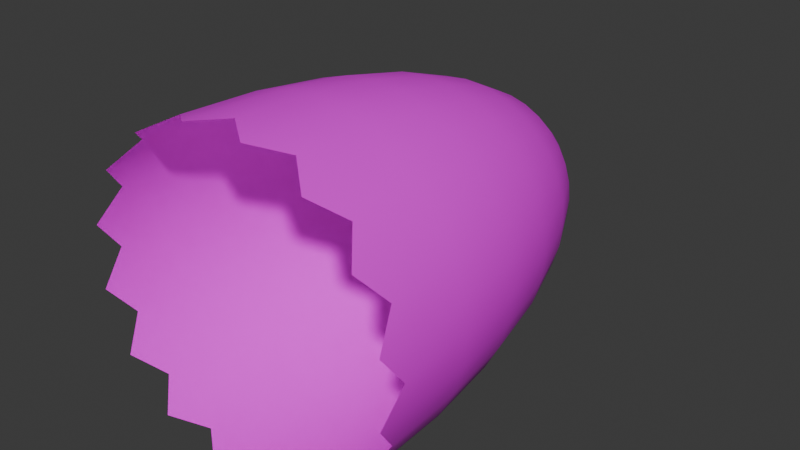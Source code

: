 # Source: foam.blend  (saved by Blender 4.2.66; exported with 4.5.12 LTS)
import bpy
from mathutils import Matrix  # noqa: F401  (used for matrix-valued properties, if any)

bpy.ops.wm.read_factory_settings(use_empty=True)
scene = bpy.context.scene
scene.name = 'Scene'

# ---- collections
col_collection = bpy.data.collections.new('Collection'); scene.collection.children.link(col_collection)

# ---- images (referenced by path relative to the original .blend; pixels are not part of the script)
import os
ASSET_DIR = os.environ.get("B2B_ASSET_DIR", "")  # directory of the original .blend (textures are referenced by path, not embedded)
HERE = os.path.dirname(os.path.abspath(__file__))  # packed textures are extracted next to this script under _unpacked/

def load_image(name, relpath, width, height, colorspace="sRGB"):
    """Load a texture the original file referenced (path relative to the .blend, or extracted next to this script)."""
    p = next((c for c in (os.path.join(HERE, relpath), os.path.join(ASSET_DIR, relpath)) if relpath and os.path.exists(c)), "")
    if p:
        img = bpy.data.images.load(p, check_existing=True)
        img.name = name
    else:  # same state as the original file: an image datablock whose file is absent (Cycles renders it pink)
        img = bpy.data.images.new(name, width, height)
        img.source = "FILE"
        img.filepath = "//" + (relpath or name)
    img.colorspace_settings.name = colorspace
    return img
img_untitled = load_image('Untitled', '', 1024, 1024, 'sRGB')

# ---- materials (node trees are filled in below, after node groups)
mat_material = bpy.data.materials.new('Material')

# ---- material node trees
mat_material.use_nodes = True; mat_material.node_tree.nodes.clear()
_N = mat_material.node_tree.nodes; _L = mat_material.node_tree.links
n0 = _N.new('ShaderNodeBsdfPrincipled'); n0.name = 'Principled BSDF'; n0.location = (10, 300)
n1 = _N.new('ShaderNodeOutputMaterial'); n1.name = 'Material Output'; n1.location = (300, 300)
n2 = _N.new('ShaderNodeTexImage'); n2.name = 'Image Texture'; n2.location = (-504, 186)
n2.image = img_untitled
_L.new(n0.outputs[0], n1.inputs[0])
_L.new(n2.outputs[0], n0.inputs[0])
n1.is_active_output = True

# ---- world
world_world = bpy.data.worlds.new('World'); scene.world = world_world
world_world.use_nodes = True; world_world.node_tree.nodes.clear()
_N = world_world.node_tree.nodes; _L = world_world.node_tree.links
n0 = _N.new('ShaderNodeOutputWorld'); n0.name = 'World Output'; n0.location = (300, 300)
n1 = _N.new('ShaderNodeBackground'); n1.name = 'Background'; n1.location = (10, 300)
n1.inputs[0].default_value = (0.05088, 0.05088, 0.05088, 1.0)
_L.new(n1.outputs[0], n0.inputs[0])
n0.is_active_output = True
world_world.color = (0.05088, 0.05088, 0.05088)
world_world.sun_shadow_jitter_overblur = 0.0

# ---- meshes
me_sphere = bpy.data.meshes.new('Sphere')
me_sphere.from_pydata([(6.802e-08, -1.0, 0.4034), (6.802e-08, -0.8049, 0.3956), (6.802e-08, -0.4444, 0.3354), (0.0787, -1.06, 0.3956), (0.07719, -0.8049, 0.388), (0.07271, -0.6173, 0.3655), (0.06544, -0.4444, 0.329), (0.05565, -0.2929, 0.2798), (0.04372, -0.1685, 0.2198), (0.03012, -0.07612, 0.1514), (0.01535, -0.01921, 0.07719), (0.1544, -1.0, 0.3727), (0.1514, -0.8049, 0.3655), (0.1426, -0.6173, 0.3443), (0.1284, -0.4444, 0.3099), (0.1092, -0.2929, 0.2635), (0.08577, -0.1685, 0.2071), (0.05908, -0.07612, 0.1426), (0.03012, -0.01921, 0.07271), (0.2241, -1.06, 0.3354), (0.2198, -0.8049, 0.329), (0.2071, -0.6173, 0.3099), (0.1863, -0.4444, 0.2789), (0.1585, -0.2929, 0.2372), (0.1245, -0.1685, 0.1863), (0.08577, -0.07612, 0.1284), (0.04372, -0.01921, 0.06544), (0.2852, -1.0, 0.2852), (0.2798, -0.8049, 0.2798), (0.2635, -0.6173, 0.2635), (0.2372, -0.4444, 0.2372), (0.2017, -0.2929, 0.2017), (0.1585, -0.1685, 0.1585), (0.1092, -0.07612, 0.1092), (0.05565, -0.01921, 0.05565), (0.3354, -1.06, 0.2241), (0.329, -0.8049, 0.2198), (0.3099, -0.6173, 0.2071), (0.2789, -0.4444, 0.1863), (0.2372, -0.2929, 0.1585), (0.1863, -0.1685, 0.1245), (0.1284, -0.07612, 0.08577), (0.06544, -0.01921, 0.04372), (0.3727, -1.0, 0.1544), (0.3655, -0.8049, 0.1514), (0.3443, -0.6173, 0.1426), (0.3099, -0.4444, 0.1284), (0.2635, -0.2929, 0.1092), (0.2071, -0.1685, 0.08577), (0.1426, -0.07612, 0.05908), (0.07271, -0.01921, 0.03012), (0.3956, -1.06, 0.0787), (0.388, -0.8049, 0.07719), (0.3655, -0.6173, 0.07271), (0.329, -0.4444, 0.06544), (0.2798, -0.2929, 0.05565), (0.2198, -0.1685, 0.04372), (0.1514, -0.07612, 0.03012), (0.07719, -0.01921, 0.01535), (0.4034, -1.0, -4.988e-08), (0.3956, -0.8049, -1.786e-08), (0.3727, -0.6173, 3.624e-08), (0.3354, -0.4444, 1.698e-10), (0.2852, -0.2929, 2.421e-08), (0.2241, -0.1685, 1.698e-10), (0.1544, -0.07612, 2.421e-08), (0.0787, -0.01921, 2.421e-08), (0.3956, -1.06, -0.0787), (0.388, -0.8049, -0.07719), (0.3655, -0.6173, -0.07271), (0.329, -0.4444, -0.06544), (0.2798, -0.2929, -0.05565), (0.2198, -0.1685, -0.04372), (0.1514, -0.07612, -0.03012), (0.07719, -0.01921, -0.01535), (0.3727, -1.0, -0.1544), (0.3655, -0.8049, -0.1514), (0.3443, -0.6173, -0.1426), (0.3099, -0.4444, -0.1284), (0.2635, -0.2929, -0.1092), (0.2071, -0.1685, -0.08577), (0.1426, -0.07612, -0.05908), (0.07271, -0.01921, -0.03012), (0.3354, -1.06, -0.2241), (0.329, -0.8049, -0.2198), (0.3099, -0.6173, -0.2071), (0.2789, -0.4444, -0.1863), (0.2372, -0.2929, -0.1585), (0.1863, -0.1685, -0.1245), (0.1284, -0.07612, -0.08577), (0.06544, -0.01921, -0.04372), (0.2852, -1.0, -0.2852), (0.2798, -0.8049, -0.2798), (0.2635, -0.6173, -0.2635), (0.2372, -0.4444, -0.2372), (0.2017, -0.2929, -0.2017), (0.1585, -0.1685, -0.1585), (0.1092, -0.07612, -0.1092), (0.05565, -0.01921, -0.05565), (0.2241, -1.06, -0.3354), (0.2198, -0.8049, -0.329), (0.2071, -0.6173, -0.3099), (0.1863, -0.4444, -0.2789), (0.1585, -0.2929, -0.2372), (0.1245, -0.1685, -0.1863), (0.08577, -0.07612, -0.1284), (0.04372, -0.01921, -0.06544), (0.1544, -1.0, -0.3727), (0.1514, -0.8049, -0.3655), (0.1426, -0.6173, -0.3443), (0.1284, -0.4444, -0.3099), (0.1092, -0.2929, -0.2635), (0.08577, -0.1685, -0.2071), (0.05908, -0.07612, -0.1426), (0.03012, -0.01921, -0.07271), (0.0787, -1.06, -0.3956), (0.07719, -0.8049, -0.388), (0.07271, -0.6173, -0.3655), (0.06544, -0.4444, -0.329), (0.05565, -0.2929, -0.2798), (0.04372, -0.1685, -0.2198), (0.03012, -0.07612, -0.1514), (0.01535, -0.01921, -0.07719), (-6.422e-08, -1.0, -0.4034), (1.392e-08, -0.8049, -0.3956), (8.005e-08, -0.6173, -0.3727), (2.595e-08, -0.4444, -0.3354), (6.201e-08, -0.2929, -0.2852), (2.895e-08, -0.1685, -0.2241), (4.699e-08, -0.07612, -0.1544), (6.502e-08, -0.01921, -0.0787), (-0.0787, -1.06, -0.3956), (-0.07719, -0.8049, -0.388), (-0.07271, -0.6173, -0.3655), (-0.06544, -0.4444, -0.329), (-0.05565, -0.2929, -0.2798), (-0.04372, -0.1685, -0.2198), (-0.03012, -0.07612, -0.1514), (-0.01535, -0.01921, -0.07719), (-0.1544, -1.0, -0.3727), (-0.1514, -0.8049, -0.3655), (-0.1426, -0.6173, -0.3443), (-0.1284, -0.4444, -0.3099), (-0.1092, -0.2929, -0.2635), (-0.08577, -0.1685, -0.2071), (-0.05908, -0.07612, -0.1426), (-0.03012, -0.01921, -0.07271), (-0.2241, -1.06, -0.3354), (-0.2198, -0.8049, -0.329), (-0.2071, -0.6173, -0.3099), (-0.1863, -0.4444, -0.2789), (-0.1585, -0.2929, -0.2372), (-0.1245, -0.1685, -0.1863), (-0.08577, -0.07612, -0.1284), (-0.04372, -0.01921, -0.06544), (-0.2852, -1.0, -0.2852), (-0.2798, -0.8049, -0.2798), (-0.2635, -0.6173, -0.2635), (-0.2372, -0.4444, -0.2372), (-0.2017, -0.2929, -0.2017), (-0.1585, -0.1685, -0.1585), (-0.1092, -0.07612, -0.1092), (-0.05565, -0.01921, -0.05565), (6.802e-08, 0.0, 2.421e-08), (-0.3354, -1.06, -0.2241), (-0.329, -0.8049, -0.2198), (-0.3099, -0.6173, -0.2071), (-0.2789, -0.4444, -0.1863), (-0.2372, -0.2929, -0.1585), (-0.1863, -0.1685, -0.1245), (-0.1284, -0.07612, -0.08577), (-0.06544, -0.01921, -0.04372), (-0.3727, -1.0, -0.1544), (-0.3655, -0.8049, -0.1514), (-0.3443, -0.6173, -0.1426), (-0.3099, -0.4444, -0.1284), (-0.2635, -0.2929, -0.1092), (-0.2071, -0.1685, -0.08577), (-0.1426, -0.07612, -0.05908), (-0.07271, -0.01921, -0.03012), (-0.3956, -1.06, -0.0787), (-0.388, -0.8049, -0.07719), (-0.3655, -0.6173, -0.07271), (-0.329, -0.4444, -0.06544), (-0.2798, -0.2929, -0.05565), (-0.2198, -0.1685, -0.04372), (-0.1514, -0.07612, -0.03012), (-0.07719, -0.01921, -0.01535), (-0.4034, -1.0, 1.966e-07), (-0.3956, -0.8049, 1.264e-07), (-0.3727, -0.6173, 2.421e-08), (-0.3354, -0.4444, 9.635e-08), (-0.2852, -0.2929, 4.826e-08), (-0.2241, -0.1685, 9.635e-08), (-0.1544, -0.07612, 4.826e-08), (-0.0787, -0.01921, 4.826e-08), (-0.3956, -1.06, 0.0787), (-0.388, -0.8049, 0.07719), (-0.3655, -0.6173, 0.07271), (-0.329, -0.4444, 0.06544), (-0.2798, -0.2929, 0.05565), (-0.2198, -0.1685, 0.04372), (-0.1514, -0.07612, 0.03012), (-0.07719, -0.01921, 0.01535), (-0.3727, -1.0, 0.1544), (-0.3655, -0.8049, 0.1514), (-0.3443, -0.6173, 0.1426), (-0.3099, -0.4444, 0.1284), (-0.2635, -0.2929, 0.1092), (-0.2071, -0.1685, 0.08577), (-0.1426, -0.07612, 0.05908), (-0.07271, -0.01921, 0.03012), (-0.3354, -1.06, 0.2241), (-0.329, -0.8049, 0.2198), (-0.3099, -0.6173, 0.2071), (-0.2789, -0.4444, 0.1863), (-0.2372, -0.2929, 0.1585), (-0.1863, -0.1685, 0.1245), (-0.1284, -0.07612, 0.08577), (-0.06544, -0.01921, 0.04372), (-0.2852, -1.0, 0.2852), (-0.2798, -0.8049, 0.2798), (-0.2635, -0.6173, 0.2635), (-0.2372, -0.4444, 0.2372), (-0.2017, -0.2929, 0.2017), (-0.1585, -0.1685, 0.1585), (-0.1092, -0.07612, 0.1092), (-0.05565, -0.01921, 0.05565), (-0.2241, -1.06, 0.3354), (-0.2198, -0.8049, 0.329), (-0.2071, -0.6173, 0.3099), (-0.1863, -0.4444, 0.2789), (-0.1585, -0.2929, 0.2372), (-0.1245, -0.1685, 0.1863), (-0.08577, -0.07612, 0.1284), (-0.04372, -0.01921, 0.06544), (-0.1544, -1.0, 0.3727), (-0.1514, -0.8049, 0.3655), (-0.1426, -0.6173, 0.3443), (-0.1284, -0.4444, 0.3099), (-0.1092, -0.2929, 0.2635), (-0.08577, -0.1685, 0.2071), (-0.05908, -0.07612, 0.1426), (-0.03012, -0.01921, 0.07271), (-0.0787, -1.06, 0.3956), (-0.07719, -0.8049, 0.388), (-0.07271, -0.6173, 0.3655), (-0.06544, -0.4444, 0.329), (-0.05565, -0.2929, 0.2798), (-0.04372, -0.1685, 0.2198), (-0.03012, -0.07612, 0.1514), (-0.01535, -0.01921, 0.07719), (9.207e-08, -0.6173, 0.3727), (1.041e-07, -0.2929, 0.2852), (1.552e-07, -0.1685, 0.2241), (9.507e-08, -0.07612, 0.1544), (7.404e-08, -0.01921, 0.0787)], [], [(253, 2, 6, 7), (254, 253, 7, 8), (255, 254, 8, 9), (256, 255, 9, 10), (163, 256, 10), (1, 0, 3, 4), (252, 1, 4, 5), (2, 252, 5, 6), (5, 4, 12, 13), (6, 5, 13, 14), (7, 6, 14, 15), (8, 7, 15, 16), (9, 8, 16, 17), (10, 9, 17, 18), (163, 10, 18), (4, 3, 11, 12), (17, 16, 24, 25), (18, 17, 25, 26), (163, 18, 26), (12, 11, 19, 20), (13, 12, 20, 21), (14, 13, 21, 22), (15, 14, 22, 23), (16, 15, 23, 24), (22, 21, 29, 30), (23, 22, 30, 31), (24, 23, 31, 32), (25, 24, 32, 33), (26, 25, 33, 34), (163, 26, 34), (20, 19, 27, 28), (21, 20, 28, 29), (34, 33, 41, 42), (163, 34, 42), (28, 27, 35, 36), (29, 28, 36, 37), (30, 29, 37, 38), (31, 30, 38, 39), (32, 31, 39, 40), (33, 32, 40, 41), (39, 38, 46, 47), (40, 39, 47, 48), (41, 40, 48, 49), (42, 41, 49, 50), (163, 42, 50), (36, 35, 43, 44), (37, 36, 44, 45), (38, 37, 45, 46), (163, 50, 58), (44, 43, 51, 52), (45, 44, 52, 53), (46, 45, 53, 54), (47, 46, 54, 55), (48, 47, 55, 56), (49, 48, 56, 57), (50, 49, 57, 58), (55, 54, 62, 63), (56, 55, 63, 64), (57, 56, 64, 65), (58, 57, 65, 66), (163, 58, 66), (52, 51, 59, 60), (53, 52, 60, 61), (54, 53, 61, 62), (163, 66, 74), (60, 59, 67, 68), (61, 60, 68, 69), (62, 61, 69, 70), (63, 62, 70, 71), (64, 63, 71, 72), (65, 64, 72, 73), (66, 65, 73, 74), (72, 71, 79, 80), (73, 72, 80, 81), (74, 73, 81, 82), (163, 74, 82), (68, 67, 75, 76), (69, 68, 76, 77), (70, 69, 77, 78), (71, 70, 78, 79), (76, 75, 83, 84), (77, 76, 84, 85), (78, 77, 85, 86), (79, 78, 86, 87), (80, 79, 87, 88), (81, 80, 88, 89), (82, 81, 89, 90), (163, 82, 90), (88, 87, 95, 96), (89, 88, 96, 97), (90, 89, 97, 98), (163, 90, 98), (84, 83, 91, 92), (85, 84, 92, 93), (86, 85, 93, 94), (87, 86, 94, 95), (93, 92, 100, 101), (94, 93, 101, 102), (95, 94, 102, 103), (96, 95, 103, 104), (97, 96, 104, 105), (98, 97, 105, 106), (163, 98, 106), (92, 91, 99, 100), (105, 104, 112, 113), (106, 105, 113, 114), (163, 106, 114), (100, 99, 107, 108), (101, 100, 108, 109), (102, 101, 109, 110), (103, 102, 110, 111), (104, 103, 111, 112), (110, 109, 117, 118), (111, 110, 118, 119), (112, 111, 119, 120), (113, 112, 120, 121), (114, 113, 121, 122), (163, 114, 122), (108, 107, 115, 116), (109, 108, 116, 117), (122, 121, 129, 130), (163, 122, 130), (116, 115, 123, 124), (117, 116, 124, 125), (118, 117, 125, 126), (119, 118, 126, 127), (120, 119, 127, 128), (121, 120, 128, 129), (126, 125, 133, 134), (127, 126, 134, 135), (128, 127, 135, 136), (129, 128, 136, 137), (130, 129, 137, 138), (163, 130, 138), (124, 123, 131, 132), (125, 124, 132, 133), (138, 137, 145, 146), (163, 138, 146), (132, 131, 139, 140), (133, 132, 140, 141), (134, 133, 141, 142), (135, 134, 142, 143), (136, 135, 143, 144), (137, 136, 144, 145), (143, 142, 150, 151), (144, 143, 151, 152), (145, 144, 152, 153), (146, 145, 153, 154), (163, 146, 154), (140, 139, 147, 148), (141, 140, 148, 149), (142, 141, 149, 150), (163, 154, 162), (148, 147, 155, 156), (149, 148, 156, 157), (150, 149, 157, 158), (151, 150, 158, 159), (152, 151, 159, 160), (153, 152, 160, 161), (154, 153, 161, 162), (159, 158, 167, 168), (160, 159, 168, 169), (161, 160, 169, 170), (162, 161, 170, 171), (163, 162, 171), (156, 155, 164, 165), (157, 156, 165, 166), (158, 157, 166, 167), (163, 171, 179), (165, 164, 172, 173), (166, 165, 173, 174), (167, 166, 174, 175), (168, 167, 175, 176), (169, 168, 176, 177), (170, 169, 177, 178), (171, 170, 178, 179), (177, 176, 184, 185), (178, 177, 185, 186), (179, 178, 186, 187), (163, 179, 187), (173, 172, 180, 181), (174, 173, 181, 182), (175, 174, 182, 183), (176, 175, 183, 184), (182, 181, 189, 190), (183, 182, 190, 191), (184, 183, 191, 192), (185, 184, 192, 193), (186, 185, 193, 194), (187, 186, 194, 195), (163, 187, 195), (181, 180, 188, 189), (194, 193, 201, 202), (195, 194, 202, 203), (163, 195, 203), (189, 188, 196, 197), (190, 189, 197, 198), (191, 190, 198, 199), (192, 191, 199, 200), (193, 192, 200, 201), (198, 197, 205, 206), (199, 198, 206, 207), (200, 199, 207, 208), (201, 200, 208, 209), (202, 201, 209, 210), (203, 202, 210, 211), (163, 203, 211), (197, 196, 204, 205), (210, 209, 217, 218), (211, 210, 218, 219), (163, 211, 219), (205, 204, 212, 213), (206, 205, 213, 214), (207, 206, 214, 215), (208, 207, 215, 216), (209, 208, 216, 217), (215, 214, 222, 223), (216, 215, 223, 224), (217, 216, 224, 225), (218, 217, 225, 226), (219, 218, 226, 227), (163, 219, 227), (213, 212, 220, 221), (214, 213, 221, 222), (227, 226, 234, 235), (163, 227, 235), (221, 220, 228, 229), (222, 221, 229, 230), (223, 222, 230, 231), (224, 223, 231, 232), (225, 224, 232, 233), (226, 225, 233, 234), (231, 230, 238, 239), (232, 231, 239, 240), (233, 232, 240, 241), (234, 233, 241, 242), (235, 234, 242, 243), (163, 235, 243), (229, 228, 236, 237), (230, 229, 237, 238), (243, 242, 250, 251), (163, 243, 251), (237, 236, 244, 245), (238, 237, 245, 246), (239, 238, 246, 247), (240, 239, 247, 248), (241, 240, 248, 249), (242, 241, 249, 250), (248, 247, 2, 253), (249, 248, 253, 254), (250, 249, 254, 255), (251, 250, 255, 256), (163, 251, 256), (245, 244, 0, 1), (246, 245, 1, 252), (247, 246, 252, 2)])
me_sphere.polygons.foreach_set('use_smooth', [True] * 256)
_uv = me_sphere.uv_layers.new(name='UVMap')
_uv.uv.foreach_set('vector', [0.25, 0.25, 0.25, 0.1875, 0.2812, 0.1875, 0.2812, 0.25, 0.25, 0.3125, 0.25, 0.25, 0.2812, 0.25, 0.2812, 0.3125, 0.25, 0.375, 0.25, 0.3125, 0.2812, 0.3125, 0.2812, 0.375, 0.25, 0.4375, 0.25, 0.375, 0.2812, 0.375, 0.2812, 0.4375, 0.2656, 0.5, 0.25, 0.4375, 0.2812, 0.4375, 0.25, 0.0625, 0.25, 0.0, 0.2812, 0.0, 0.2812, 0.0625, 0.25, 0.125, 0.25, 0.0625, 0.2812, 0.0625, 0.2812, 0.125, 0.25, 0.1875, 0.25, 0.125, 0.2812, 0.125, 0.2812, 0.1875, 0.2812, 0.125, 0.2812, 0.0625, 0.3125, 0.0625, 0.3125, 0.125, 0.2812, 0.1875, 0.2812, 0.125, 0.3125, 0.125, 0.3125, 0.1875, 0.2812, 0.25, 0.2812, 0.1875, 0.3125, 0.1875, 0.3125, 0.25, 0.2812, 0.3125, 0.2812, 0.25, 0.3125, 0.25, 0.3125, 0.3125, 0.2812, 0.375, 0.2812, 0.3125, 0.3125, 0.3125, 0.3125, 0.375, 0.2812, 0.4375, 0.2812, 0.375, 0.3125, 0.375, 0.3125, 0.4375, 0.2969, 0.5, 0.2812, 0.4375, 0.3125, 0.4375, 0.2812, 0.0625, 0.2812, 0.0, 0.3125, 0.0, 0.3125, 0.0625, 0.3125, 0.375, 0.3125, 0.3125, 0.3438, 0.3125, 0.3438, 0.375, 0.3125, 0.4375, 0.3125, 0.375, 0.3438, 0.375, 0.3438, 0.4375, 0.3281, 0.5, 0.3125, 0.4375, 0.3438, 0.4375, 0.3125, 0.0625, 0.3125, 0.0, 0.3438, 0.0, 0.3438, 0.0625, 0.3125, 0.125, 0.3125, 0.0625, 0.3438, 0.0625, 0.3438, 0.125, 0.3125, 0.1875, 0.3125, 0.125, 0.3438, 0.125, 0.3438, 0.1875, 0.3125, 0.25, 0.3125, 0.1875, 0.3438, 0.1875, 0.3438, 0.25, 0.3125, 0.3125, 0.3125, 0.25, 0.3438, 0.25, 0.3438, 0.3125, 0.3438, 0.1875, 0.3438, 0.125, 0.375, 0.125, 0.375, 0.1875, 0.3438, 0.25, 0.3438, 0.1875, 0.375, 0.1875, 0.375, 0.25, 0.3438, 0.3125, 0.3438, 0.25, 0.375, 0.25, 0.375, 0.3125, 0.3438, 0.375, 0.3438, 0.3125, 0.375, 0.3125, 0.375, 0.375, 0.3438, 0.4375, 0.3438, 0.375, 0.375, 0.375, 0.375, 0.4375, 0.3594, 0.5, 0.3438, 0.4375, 0.375, 0.4375, 0.3438, 0.0625, 0.3438, 0.0, 0.375, 0.0, 0.375, 0.0625, 0.3438, 0.125, 0.3438, 0.0625, 0.375, 0.0625, 0.375, 0.125, 0.375, 0.4375, 0.375, 0.375, 0.4062, 0.375, 0.4062, 0.4375, 0.3906, 0.5, 0.375, 0.4375, 0.4062, 0.4375, 0.375, 0.0625, 0.375, 0.0, 0.4062, 0.0, 0.4062, 0.0625, 0.375, 0.125, 0.375, 0.0625, 0.4062, 0.0625, 0.4062, 0.125, 0.375, 0.1875, 0.375, 0.125, 0.4062, 0.125, 0.4062, 0.1875, 0.375, 0.25, 0.375, 0.1875, 0.4062, 0.1875, 0.4062, 0.25, 0.375, 0.3125, 0.375, 0.25, 0.4062, 0.25, 0.4062, 0.3125, 0.375, 0.375, 0.375, 0.3125, 0.4062, 0.3125, 0.4062, 0.375, 0.4062, 0.25, 0.4062, 0.1875, 0.4375, 0.1875, 0.4375, 0.25, 0.4062, 0.3125, 0.4062, 0.25, 0.4375, 0.25, 0.4375, 0.3125, 0.4062, 0.375, 0.4062, 0.3125, 0.4375, 0.3125, 0.4375, 0.375, 0.4062, 0.4375, 0.4062, 0.375, 0.4375, 0.375, 0.4375, 0.4375, 0.4219, 0.5, 0.4062, 0.4375, 0.4375, 0.4375, 0.4062, 0.0625, 0.4062, 0.0, 0.4375, 0.0, 0.4375, 0.0625, 0.4062, 0.125, 0.4062, 0.0625, 0.4375, 0.0625, 0.4375, 0.125, 0.4062, 0.1875, 0.4062, 0.125, 0.4375, 0.125, 0.4375, 0.1875, 0.4531, 0.5, 0.4375, 0.4375, 0.4688, 0.4375, 0.4375, 0.0625, 0.4375, 0.0, 0.4687, 0.0, 0.4688, 0.0625, 0.4375, 0.125, 0.4375, 0.0625, 0.4688, 0.0625, 0.4688, 0.125, 0.4375, 0.1875, 0.4375, 0.125, 0.4688, 0.125, 0.4688, 0.1875, 0.4375, 0.25, 0.4375, 0.1875, 0.4688, 0.1875, 0.4688, 0.25, 0.4375, 0.3125, 0.4375, 0.25, 0.4688, 0.25, 0.4688, 0.3125, 0.4375, 0.375, 0.4375, 0.3125, 0.4688, 0.3125, 0.4688, 0.375, 0.4375, 0.4375, 0.4375, 0.375, 0.4688, 0.375, 0.4688, 0.4375, 0.4688, 0.25, 0.4688, 0.1875, 0.5, 0.1875, 0.5, 0.25, 0.4688, 0.3125, 0.4688, 0.25, 0.5, 0.25, 0.5, 0.3125, 0.4688, 0.375, 0.4688, 0.3125, 0.5, 0.3125, 0.5, 0.375, 0.4688, 0.4375, 0.4688, 0.375, 0.5, 0.375, 0.5, 0.4375, 0.4844, 0.5, 0.4688, 0.4375, 0.5, 0.4375, 0.4688, 0.0625, 0.4687, 0.0, 0.5, 0.0, 0.5, 0.0625, 0.4688, 0.125, 0.4688, 0.0625, 0.5, 0.0625, 0.5, 0.125, 0.4688, 0.1875, 0.4688, 0.125, 0.5, 0.125, 0.5, 0.1875, 0.5156, 0.5, 0.5, 0.4375, 0.5312, 0.4375, 0.5, 0.0625, 0.5, 0.0, 0.5312, 0.0, 0.5312, 0.0625, 0.5, 0.125, 0.5, 0.0625, 0.5312, 0.0625, 0.5312, 0.125, 0.5, 0.1875, 0.5, 0.125, 0.5312, 0.125, 0.5312, 0.1875, 0.5, 0.25, 0.5, 0.1875, 0.5312, 0.1875, 0.5312, 0.25, 0.5, 0.3125, 0.5, 0.25, 0.5312, 0.25, 0.5312, 0.3125, 0.5, 0.375, 0.5, 0.3125, 0.5312, 0.3125, 0.5312, 0.375, 0.5, 0.4375, 0.5, 0.375, 0.5312, 0.375, 0.5312, 0.4375, 0.5312, 0.3125, 0.5312, 0.25, 0.5625, 0.25, 0.5625, 0.3125, 0.5312, 0.375, 0.5312, 0.3125, 0.5625, 0.3125, 0.5625, 0.375, 0.5312, 0.4375, 0.5312, 0.375, 0.5625, 0.375, 0.5625, 0.4375, 0.5469, 0.5, 0.5312, 0.4375, 0.5625, 0.4375, 0.5312, 0.0625, 0.5312, 0.0, 0.5625, 0.0, 0.5625, 0.0625, 0.5312, 0.125, 0.5312, 0.0625, 0.5625, 0.0625, 0.5625, 0.125, 0.5312, 0.1875, 0.5312, 0.125, 0.5625, 0.125, 0.5625, 0.1875, 0.5312, 0.25, 0.5312, 0.1875, 0.5625, 0.1875, 0.5625, 0.25, 0.5625, 0.0625, 0.5625, 0.0, 0.5938, 0.0, 0.5938, 0.0625, 0.5625, 0.125, 0.5625, 0.0625, 0.5938, 0.0625, 0.5938, 0.125, 0.5625, 0.1875, 0.5625, 0.125, 0.5938, 0.125, 0.5938, 0.1875, 0.5625, 0.25, 0.5625, 0.1875, 0.5938, 0.1875, 0.5938, 0.25, 0.5625, 0.3125, 0.5625, 0.25, 0.5938, 0.25, 0.5938, 0.3125, 0.5625, 0.375, 0.5625, 0.3125, 0.5938, 0.3125, 0.5938, 0.375, 0.5625, 0.4375, 0.5625, 0.375, 0.5938, 0.375, 0.5938, 0.4375, 0.5781, 0.5, 0.5625, 0.4375, 0.5938, 0.4375, 0.5938, 0.3125, 0.5938, 0.25, 0.625, 0.25, 0.625, 0.3125, 0.5938, 0.375, 0.5938, 0.3125, 0.625, 0.3125, 0.625, 0.375, 0.5938, 0.4375, 0.5938, 0.375, 0.625, 0.375, 0.625, 0.4375, 0.6094, 0.5, 0.5938, 0.4375, 0.625, 0.4375, 0.5938, 0.0625, 0.5938, 0.0, 0.625, 0.0, 0.625, 0.0625, 0.5938, 0.125, 0.5938, 0.0625, 0.625, 0.0625, 0.625, 0.125, 0.5938, 0.1875, 0.5938, 0.125, 0.625, 0.125, 0.625, 0.1875, 0.5938, 0.25, 0.5938, 0.1875, 0.625, 0.1875, 0.625, 0.25, 0.625, 0.125, 0.625, 0.0625, 0.6562, 0.0625, 0.6562, 0.125, 0.625, 0.1875, 0.625, 0.125, 0.6562, 0.125, 0.6562, 0.1875, 0.625, 0.25, 0.625, 0.1875, 0.6562, 0.1875, 0.6562, 0.25, 0.625, 0.3125, 0.625, 0.25, 0.6562, 0.25, 0.6562, 0.3125, 0.625, 0.375, 0.625, 0.3125, 0.6562, 0.3125, 0.6562, 0.375, 0.625, 0.4375, 0.625, 0.375, 0.6562, 0.375, 0.6562, 0.4375, 0.6406, 0.5, 0.625, 0.4375, 0.6562, 0.4375, 0.625, 0.0625, 0.625, 0.0, 0.6563, 0.0, 0.6562, 0.0625, 0.6562, 0.375, 0.6562, 0.3125, 0.6875, 0.3125, 0.6875, 0.375, 0.6562, 0.4375, 0.6562, 0.375, 0.6875, 0.375, 0.6875, 0.4375, 0.6719, 0.5, 0.6562, 0.4375, 0.6875, 0.4375, 0.6562, 0.0625, 0.6563, 0.0, 0.6875, 0.0, 0.6875, 0.0625, 0.6562, 0.125, 0.6562, 0.0625, 0.6875, 0.0625, 0.6875, 0.125, 0.6562, 0.1875, 0.6562, 0.125, 0.6875, 0.125, 0.6875, 0.1875, 0.6562, 0.25, 0.6562, 0.1875, 0.6875, 0.1875, 0.6875, 0.25, 0.6562, 0.3125, 0.6562, 0.25, 0.6875, 0.25, 0.6875, 0.3125, 0.6875, 0.1875, 0.6875, 0.125, 0.7188, 0.125, 0.7188, 0.1875, 0.6875, 0.25, 0.6875, 0.1875, 0.7188, 0.1875, 0.7188, 0.25, 0.6875, 0.3125, 0.6875, 0.25, 0.7188, 0.25, 0.7188, 0.3125, 0.6875, 0.375, 0.6875, 0.3125, 0.7188, 0.3125, 0.7188, 0.375, 0.6875, 0.4375, 0.6875, 0.375, 0.7188, 0.375, 0.7188, 0.4375, 0.7031, 0.5, 0.6875, 0.4375, 0.7188, 0.4375, 0.6875, 0.0625, 0.6875, 0.0, 0.7188, 0.0, 0.7188, 0.0625, 0.6875, 0.125, 0.6875, 0.0625, 0.7188, 0.0625, 0.7188, 0.125, 0.7188, 0.4375, 0.7188, 0.375, 0.75, 0.375, 0.75, 0.4375, 0.7344, 0.5, 0.7188, 0.4375, 0.75, 0.4375, 0.7188, 0.0625, 0.7188, 0.0, 0.75, 0.0, 0.75, 0.0625, 0.7188, 0.125, 0.7188, 0.0625, 0.75, 0.0625, 0.75, 0.125, 0.7188, 0.1875, 0.7188, 0.125, 0.75, 0.125, 0.75, 0.1875, 0.7188, 0.25, 0.7188, 0.1875, 0.75, 0.1875, 0.75, 0.25, 0.7188, 0.3125, 0.7188, 0.25, 0.75, 0.25, 0.75, 0.3125, 0.7188, 0.375, 0.7188, 0.3125, 0.75, 0.3125, 0.75, 0.375, 0.75, 0.1875, 0.75, 0.125, 0.7812, 0.125, 0.7812, 0.1875, 0.75, 0.25, 0.75, 0.1875, 0.7812, 0.1875, 0.7812, 0.25, 0.75, 0.3125, 0.75, 0.25, 0.7812, 0.25, 0.7812, 0.3125, 0.75, 0.375, 0.75, 0.3125, 0.7812, 0.3125, 0.7812, 0.375, 0.75, 0.4375, 0.75, 0.375, 0.7812, 0.375, 0.7812, 0.4375, 0.7656, 0.5, 0.75, 0.4375, 0.7812, 0.4375, 0.75, 0.0625, 0.75, 0.0, 0.7812, 0.0, 0.7812, 0.0625, 0.75, 0.125, 0.75, 0.0625, 0.7812, 0.0625, 0.7812, 0.125, 0.7812, 0.4375, 0.7812, 0.375, 0.8125, 0.375, 0.8125, 0.4375, 0.7969, 0.5, 0.7812, 0.4375, 0.8125, 0.4375, 0.7812, 0.0625, 0.7812, 0.0, 0.8125, 0.0, 0.8125, 0.0625, 0.7812, 0.125, 0.7812, 0.0625, 0.8125, 0.0625, 0.8125, 0.125, 0.7812, 0.1875, 0.7812, 0.125, 0.8125, 0.125, 0.8125, 0.1875, 0.7812, 0.25, 0.7812, 0.1875, 0.8125, 0.1875, 0.8125, 0.25, 0.7812, 0.3125, 0.7812, 0.25, 0.8125, 0.25, 0.8125, 0.3125, 0.7812, 0.375, 0.7812, 0.3125, 0.8125, 0.3125, 0.8125, 0.375, 0.8125, 0.25, 0.8125, 0.1875, 0.8438, 0.1875, 0.8438, 0.25, 0.8125, 0.3125, 0.8125, 0.25, 0.8438, 0.25, 0.8438, 0.3125, 0.8125, 0.375, 0.8125, 0.3125, 0.8438, 0.3125, 0.8438, 0.375, 0.8125, 0.4375, 0.8125, 0.375, 0.8438, 0.375, 0.8438, 0.4375, 0.8281, 0.5, 0.8125, 0.4375, 0.8438, 0.4375, 0.8125, 0.0625, 0.8125, 0.0, 0.8438, 0.0, 0.8438, 0.0625, 0.8125, 0.125, 0.8125, 0.0625, 0.8438, 0.0625, 0.8438, 0.125, 0.8125, 0.1875, 0.8125, 0.125, 0.8438, 0.125, 0.8438, 0.1875, 0.8594, 0.5, 0.8438, 0.4375, 0.875, 0.4375, 0.8438, 0.0625, 0.8438, 0.0, 0.875, 0.0, 0.875, 0.0625, 0.8438, 0.125, 0.8438, 0.0625, 0.875, 0.0625, 0.875, 0.125, 0.8438, 0.1875, 0.8438, 0.125, 0.875, 0.125, 0.875, 0.1875, 0.8438, 0.25, 0.8438, 0.1875, 0.875, 0.1875, 0.875, 0.25, 0.8438, 0.3125, 0.8438, 0.25, 0.875, 0.25, 0.875, 0.3125, 0.8438, 0.375, 0.8438, 0.3125, 0.875, 0.3125, 0.875, 0.375, 0.8438, 0.4375, 0.8438, 0.375, 0.875, 0.375, 0.875, 0.4375, 0.875, 0.25, 0.875, 0.1875, 0.9062, 0.1875, 0.9062, 0.25, 0.875, 0.3125, 0.875, 0.25, 0.9062, 0.25, 0.9062, 0.3125, 0.875, 0.375, 0.875, 0.3125, 0.9062, 0.3125, 0.9062, 0.375, 0.875, 0.4375, 0.875, 0.375, 0.9062, 0.375, 0.9062, 0.4375, 0.8906, 0.5, 0.875, 0.4375, 0.9062, 0.4375, 0.875, 0.0625, 0.875, 0.0, 0.9062, 0.0, 0.9062, 0.0625, 0.875, 0.125, 0.875, 0.0625, 0.9062, 0.0625, 0.9062, 0.125, 0.875, 0.1875, 0.875, 0.125, 0.9062, 0.125, 0.9062, 0.1875, 0.9219, 0.5, 0.9062, 0.4375, 0.9375, 0.4375, 0.9062, 0.0625, 0.9062, 0.0, 0.9375, 0.0, 0.9375, 0.0625, 0.9062, 0.125, 0.9062, 0.0625, 0.9375, 0.0625, 0.9375, 0.125, 0.9062, 0.1875, 0.9062, 0.125, 0.9375, 0.125, 0.9375, 0.1875, 0.9062, 0.25, 0.9062, 0.1875, 0.9375, 0.1875, 0.9375, 0.25, 0.9062, 0.3125, 0.9062, 0.25, 0.9375, 0.25, 0.9375, 0.3125, 0.9062, 0.375, 0.9062, 0.3125, 0.9375, 0.3125, 0.9375, 0.375, 0.9062, 0.4375, 0.9062, 0.375, 0.9375, 0.375, 0.9375, 0.4375, 0.9375, 0.3125, 0.9375, 0.25, 0.9688, 0.25, 0.9688, 0.3125, 0.9375, 0.375, 0.9375, 0.3125, 0.9688, 0.3125, 0.9688, 0.375, 0.9375, 0.4375, 0.9375, 0.375, 0.9688, 0.375, 0.9688, 0.4375, 0.9531, 0.5, 0.9375, 0.4375, 0.9688, 0.4375, 0.9375, 0.0625, 0.9375, 0.0, 0.9688, 0.0, 0.9688, 0.0625, 0.9375, 0.125, 0.9375, 0.0625, 0.9688, 0.0625, 0.9688, 0.125, 0.9375, 0.1875, 0.9375, 0.125, 0.9688, 0.125, 0.9688, 0.1875, 0.9375, 0.25, 0.9375, 0.1875, 0.9688, 0.1875, 0.9688, 0.25, 0.9688, 0.125, 0.9688, 0.0625, 1.0, 0.0625, 1.0, 0.125, 0.9688, 0.1875, 0.9688, 0.125, 1.0, 0.125, 1.0, 0.1875, 0.9688, 0.25, 0.9688, 0.1875, 1.0, 0.1875, 1.0, 0.25, 0.9688, 0.3125, 0.9688, 0.25, 1.0, 0.25, 1.0, 0.3125, 0.9688, 0.375, 0.9688, 0.3125, 1.0, 0.3125, 1.0, 0.375, 0.9688, 0.4375, 0.9688, 0.375, 1.0, 0.375, 1.0, 0.4375, 0.9844, 0.5, 0.9688, 0.4375, 1.0, 0.4375, 0.9688, 0.0625, 0.9688, 0.0, 1.0, 0.0, 1.0, 0.0625, 0.0, 0.375, 0.0, 0.3125, 0.03125, 0.3125, 0.03125, 0.375, 0.0, 0.4375, 0.0, 0.375, 0.03125, 0.375, 0.03125, 0.4375, 0.01562, 0.5, 0.0, 0.4375, 0.03125, 0.4375, 0.0, 0.0625, 0.0, 5.96e-08, 0.03125, 5.96e-08, 0.03125, 0.0625, 0.0, 0.125, 0.0, 0.0625, 0.03125, 0.0625, 0.03125, 0.125, 0.0, 0.1875, 0.0, 0.125, 0.03125, 0.125, 0.03125, 0.1875, 0.0, 0.25, 0.0, 0.1875, 0.03125, 0.1875, 0.03125, 0.25, 0.0, 0.3125, 0.0, 0.25, 0.03125, 0.25, 0.03125, 0.3125, 0.03125, 0.125, 0.03125, 0.0625, 0.0625, 0.0625, 0.0625, 0.125, 0.03125, 0.1875, 0.03125, 0.125, 0.0625, 0.125, 0.0625, 0.1875, 0.03125, 0.25, 0.03125, 0.1875, 0.0625, 0.1875, 0.0625, 0.25, 0.03125, 0.3125, 0.03125, 0.25, 0.0625, 0.25, 0.0625, 0.3125, 0.03125, 0.375, 0.03125, 0.3125, 0.0625, 0.3125, 0.0625, 0.375, 0.03125, 0.4375, 0.03125, 0.375, 0.0625, 0.375, 0.0625, 0.4375, 0.04688, 0.5, 0.03125, 0.4375, 0.0625, 0.4375, 0.03125, 0.0625, 0.03125, 5.96e-08, 0.0625, 5.96e-08, 0.0625, 0.0625, 0.0625, 0.375, 0.0625, 0.3125, 0.09375, 0.3125, 0.09375, 0.375, 0.0625, 0.4375, 0.0625, 0.375, 0.09375, 0.375, 0.09375, 0.4375, 0.07812, 0.5, 0.0625, 0.4375, 0.09375, 0.4375, 0.0625, 0.0625, 0.0625, 5.96e-08, 0.09375, 2.98e-08, 0.09375, 0.0625, 0.0625, 0.125, 0.0625, 0.0625, 0.09375, 0.0625, 0.09375, 0.125, 0.0625, 0.1875, 0.0625, 0.125, 0.09375, 0.125, 0.09375, 0.1875, 0.0625, 0.25, 0.0625, 0.1875, 0.09375, 0.1875, 0.09375, 0.25, 0.0625, 0.3125, 0.0625, 0.25, 0.09375, 0.25, 0.09375, 0.3125, 0.09375, 0.1875, 0.09375, 0.125, 0.125, 0.125, 0.125, 0.1875, 0.09375, 0.25, 0.09375, 0.1875, 0.125, 0.1875, 0.125, 0.25, 0.09375, 0.3125, 0.09375, 0.25, 0.125, 0.25, 0.125, 0.3125, 0.09375, 0.375, 0.09375, 0.3125, 0.125, 0.3125, 0.125, 0.375, 0.09375, 0.4375, 0.09375, 0.375, 0.125, 0.375, 0.125, 0.4375, 0.1094, 0.5, 0.09375, 0.4375, 0.125, 0.4375, 0.09375, 0.0625, 0.09375, 2.98e-08, 0.125, 2.98e-08, 0.125, 0.0625, 0.09375, 0.125, 0.09375, 0.0625, 0.125, 0.0625, 0.125, 0.125, 0.125, 0.4375, 0.125, 0.375, 0.1562, 0.375, 0.1562, 0.4375, 0.1406, 0.5, 0.125, 0.4375, 0.1562, 0.4375, 0.125, 0.0625, 0.125, 2.98e-08, 0.1563, 2.98e-08, 0.1563, 0.0625, 0.125, 0.125, 0.125, 0.0625, 0.1563, 0.0625, 0.1562, 0.125, 0.125, 0.1875, 0.125, 0.125, 0.1562, 0.125, 0.1563, 0.1875, 0.125, 0.25, 0.125, 0.1875, 0.1563, 0.1875, 0.1562, 0.25, 0.125, 0.3125, 0.125, 0.25, 0.1562, 0.25, 0.1563, 0.3125, 0.125, 0.375, 0.125, 0.3125, 0.1563, 0.3125, 0.1562, 0.375, 0.1563, 0.1875, 0.1562, 0.125, 0.1875, 0.125, 0.1875, 0.1875, 0.1562, 0.25, 0.1563, 0.1875, 0.1875, 0.1875, 0.1875, 0.25, 0.1563, 0.3125, 0.1562, 0.25, 0.1875, 0.25, 0.1875, 0.3125, 0.1562, 0.375, 0.1563, 0.3125, 0.1875, 0.3125, 0.1875, 0.375, 0.1562, 0.4375, 0.1562, 0.375, 0.1875, 0.375, 0.1875, 0.4375, 0.1719, 0.5, 0.1562, 0.4375, 0.1875, 0.4375, 0.1563, 0.0625, 0.1563, 2.98e-08, 0.1875, 2.98e-08, 0.1875, 0.0625, 0.1562, 0.125, 0.1563, 0.0625, 0.1875, 0.0625, 0.1875, 0.125, 0.1875, 0.4375, 0.1875, 0.375, 0.2188, 0.375, 0.2188, 0.4375, 0.2031, 0.5, 0.1875, 0.4375, 0.2188, 0.4375, 0.1875, 0.0625, 0.1875, 2.98e-08, 0.2188, 2.98e-08, 0.2188, 0.0625, 0.1875, 0.125, 0.1875, 0.0625, 0.2188, 0.0625, 0.2188, 0.125, 0.1875, 0.1875, 0.1875, 0.125, 0.2188, 0.125, 0.2188, 0.1875, 0.1875, 0.25, 0.1875, 0.1875, 0.2188, 0.1875, 0.2188, 0.25, 0.1875, 0.3125, 0.1875, 0.25, 0.2188, 0.25, 0.2188, 0.3125, 0.1875, 0.375, 0.1875, 0.3125, 0.2188, 0.3125, 0.2188, 0.375, 0.2188, 0.25, 0.2188, 0.1875, 0.25, 0.1875, 0.25, 0.25, 0.2188, 0.3125, 0.2188, 0.25, 0.25, 0.25, 0.25, 0.3125, 0.2188, 0.375, 0.2188, 0.3125, 0.25, 0.3125, 0.25, 0.375, 0.2188, 0.4375, 0.2188, 0.375, 0.25, 0.375, 0.25, 0.4375, 0.2344, 0.5, 0.2188, 0.4375, 0.25, 0.4375, 0.2188, 0.0625, 0.2188, 2.98e-08, 0.25, 0.0, 0.25, 0.0625, 0.2188, 0.125, 0.2188, 0.0625, 0.25, 0.0625, 0.25, 0.125, 0.2188, 0.1875, 0.2188, 0.125, 0.25, 0.125, 0.25, 0.1875])
me_sphere.materials.append(mat_material)
me_sphere.update()

# ---- objects
ob_sphere = bpy.data.objects.new('Sphere', me_sphere)

# ---- transforms, parenting, visibility, modifiers, constraints
ob_sphere.location = (0.0, 0.0, 0.0)

# ---- collection membership
col_collection.objects.link(ob_sphere)

# ---- scene / render settings (as saved in the file)
scene.frame_start = 1; scene.frame_end = 250; scene.frame_set(1)
scene.render.engine = 'BLENDER_EEVEE_NEXT'
bpy.context.view_layer.update()

# ---- added for rendering (the .blend has no active camera and no usable light): camera, sun
cam_auto = bpy.data.cameras.new('AutoCamera')
cam_auto.lens = 50.0
cam_auto.sensor_width = 36.0
cam_auto.clip_end = 1000.0
ob_auto_camera = bpy.data.objects.new('AutoCamera', cam_auto)
scene.collection.objects.link(ob_auto_camera)
ob_auto_camera.location = (1.441, -2.25926, 1.1528)
ob_auto_camera.rotation_euler = (1.09748, -7.21219e-08, 0.694738)
scene.camera = ob_auto_camera
light_auto_sun = bpy.data.lights.new('AutoSun', 'SUN')
light_auto_sun.energy = 3.0
light_auto_sun.angle = 0.0523599
ob_auto_sun = bpy.data.objects.new('AutoSun', light_auto_sun)
scene.collection.objects.link(ob_auto_sun)
ob_auto_sun.rotation_euler = (0.872665, 0.174533, 0.523599)
bpy.context.view_layer.update()
